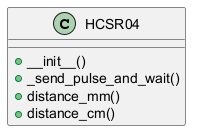

The diagram above was rendered by PlantUML. Its source (embedded in the PNG):
@startuml
class HCSR04 {
  + __init__()
  + _send_pulse_and_wait()
  + distance_mm()
  + distance_cm()
}
@enduml